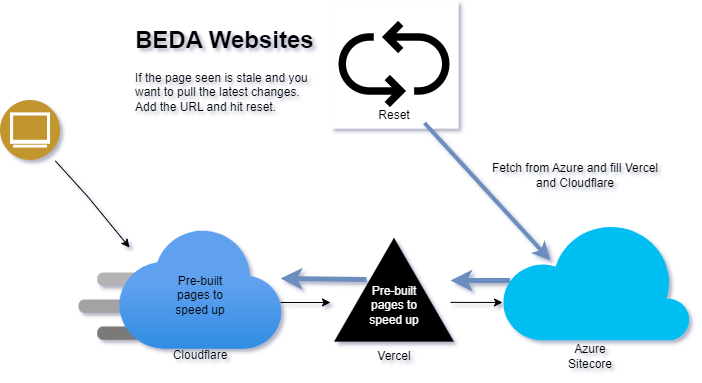

The diagram above was exported from draw.io. Its source (the exported page's mxGraphModel, read from the mxfile embedded in the PNG):
<mxGraphModel dx="1434" dy="758" grid="1" gridSize="10" guides="1" tooltips="1" connect="1" arrows="1" fold="1" page="1" pageScale="1" pageWidth="850" pageHeight="1100" math="0" shadow="0">
  <root>
    <mxCell id="0" />
    <mxCell id="1" parent="0" />
    <mxCell id="_VbsjGhqhY6lkP3-TD9Z-4" value="" style="image;aspect=fixed;perimeter=ellipsePerimeter;html=1;align=center;shadow=0;dashed=0;fontColor=#4277BB;labelBackgroundColor=default;fontSize=12;spacingTop=3;image=img/lib/ibm/users/browser.svg;" vertex="1" parent="1">
      <mxGeometry x="120" y="140" width="60" height="60" as="geometry" />
    </mxCell>
    <mxCell id="_VbsjGhqhY6lkP3-TD9Z-5" value="" style="image;aspect=fixed;html=1;points=[];align=center;fontSize=12;image=img/lib/azure2/app_services/CDN_Profiles.svg;" vertex="1" parent="1">
      <mxGeometry x="198.5" y="270" width="203" height="119.41" as="geometry" />
    </mxCell>
    <mxCell id="_VbsjGhqhY6lkP3-TD9Z-6" value="Cloudflare" style="text;html=1;strokeColor=none;fillColor=none;align=center;verticalAlign=middle;whiteSpace=wrap;rounded=0;" vertex="1" parent="1">
      <mxGeometry x="290" y="380" width="60" height="30" as="geometry" />
    </mxCell>
    <mxCell id="_VbsjGhqhY6lkP3-TD9Z-7" value="" style="shape=image;html=1;verticalAlign=top;verticalLabelPosition=bottom;labelBackgroundColor=#ffffff;imageAspect=0;aspect=fixed;image=https://cdn1.iconfinder.com/data/icons/ionicons-fill-vol-2/512/logo-vercel-128.png" vertex="1" parent="1">
      <mxGeometry x="450" y="265.7" width="128" height="128" as="geometry" />
    </mxCell>
    <mxCell id="_VbsjGhqhY6lkP3-TD9Z-9" value="Vercel" style="text;html=1;strokeColor=none;fillColor=none;align=center;verticalAlign=middle;whiteSpace=wrap;rounded=0;" vertex="1" parent="1">
      <mxGeometry x="484" y="381" width="60" height="30" as="geometry" />
    </mxCell>
    <mxCell id="_VbsjGhqhY6lkP3-TD9Z-10" value="Pre-built pages to speed up" style="text;html=1;strokeColor=none;fillColor=none;align=center;verticalAlign=middle;whiteSpace=wrap;rounded=0;" vertex="1" parent="1">
      <mxGeometry x="280" y="320" width="80" height="30" as="geometry" />
    </mxCell>
    <mxCell id="_VbsjGhqhY6lkP3-TD9Z-11" value="&lt;font color=&quot;#ffffff&quot;&gt;Pre-built pages to speed up&lt;/font&gt;" style="text;html=1;strokeColor=none;fillColor=none;align=center;verticalAlign=middle;whiteSpace=wrap;rounded=0;" vertex="1" parent="1">
      <mxGeometry x="484" y="330" width="60" height="30" as="geometry" />
    </mxCell>
    <mxCell id="_VbsjGhqhY6lkP3-TD9Z-12" value="" style="endArrow=classic;html=1;rounded=0;exitX=1;exitY=0.75;exitDx=0;exitDy=0;" edge="1" parent="1">
      <mxGeometry width="50" height="50" relative="1" as="geometry">
        <mxPoint x="174.8328157299975" y="200.41640786499875" as="sourcePoint" />
        <mxPoint x="249.01909666833785" y="287" as="targetPoint" />
        <Array as="points">
          <mxPoint x="208" y="237" />
        </Array>
      </mxGeometry>
    </mxCell>
    <mxCell id="_VbsjGhqhY6lkP3-TD9Z-13" value="" style="endArrow=classic;html=1;rounded=0;exitX=0.993;exitY=0.603;exitDx=0;exitDy=0;exitPerimeter=0;" edge="1" parent="1" source="_VbsjGhqhY6lkP3-TD9Z-5">
      <mxGeometry width="50" height="50" relative="1" as="geometry">
        <mxPoint x="400" y="390" as="sourcePoint" />
        <mxPoint x="450" y="342" as="targetPoint" />
      </mxGeometry>
    </mxCell>
    <mxCell id="_VbsjGhqhY6lkP3-TD9Z-14" value="" style="verticalLabelPosition=bottom;html=1;verticalAlign=top;align=center;strokeColor=none;fillColor=#00BEF2;shape=mxgraph.azure.cloud;" vertex="1" parent="1">
      <mxGeometry x="620" y="260" width="190" height="120" as="geometry" />
    </mxCell>
    <mxCell id="_VbsjGhqhY6lkP3-TD9Z-16" value="" style="endArrow=classic;html=1;rounded=0;" edge="1" parent="1">
      <mxGeometry width="50" height="50" relative="1" as="geometry">
        <mxPoint x="570" y="341.8655172413794" as="sourcePoint" />
        <mxPoint x="622" y="342" as="targetPoint" />
      </mxGeometry>
    </mxCell>
    <mxCell id="_VbsjGhqhY6lkP3-TD9Z-17" value="Azure Sitecore" style="text;html=1;strokeColor=none;fillColor=none;align=center;verticalAlign=middle;whiteSpace=wrap;rounded=0;" vertex="1" parent="1">
      <mxGeometry x="680" y="381" width="60" height="30" as="geometry" />
    </mxCell>
    <mxCell id="_VbsjGhqhY6lkP3-TD9Z-18" value="" style="shape=image;html=1;verticalAlign=top;verticalLabelPosition=bottom;labelBackgroundColor=#ffffff;imageAspect=0;aspect=fixed;image=https://cdn3.iconfinder.com/data/icons/arrows-set-12/512/refresh-128.png;imageBackground=default;" vertex="1" parent="1">
      <mxGeometry x="450" y="40" width="128" height="128" as="geometry" />
    </mxCell>
    <mxCell id="_VbsjGhqhY6lkP3-TD9Z-19" value="Reset" style="text;html=1;strokeColor=none;fillColor=none;align=center;verticalAlign=middle;whiteSpace=wrap;rounded=0;" vertex="1" parent="1">
      <mxGeometry x="484" y="140" width="60" height="30" as="geometry" />
    </mxCell>
    <mxCell id="_VbsjGhqhY6lkP3-TD9Z-20" value="" style="endArrow=classic;html=1;rounded=0;entryX=0.263;entryY=0.333;entryDx=0;entryDy=0;entryPerimeter=0;exitX=1;exitY=0.75;exitDx=0;exitDy=0;fillColor=#dae8fc;strokeColor=#6c8ebf;strokeWidth=4;" edge="1" parent="1" source="_VbsjGhqhY6lkP3-TD9Z-19" target="_VbsjGhqhY6lkP3-TD9Z-14">
      <mxGeometry width="50" height="50" relative="1" as="geometry">
        <mxPoint x="528" y="190" as="sourcePoint" />
        <mxPoint x="578" y="140" as="targetPoint" />
      </mxGeometry>
    </mxCell>
    <mxCell id="_VbsjGhqhY6lkP3-TD9Z-21" value="Fetch from Azure and fill Vercel and Cloudflare" style="text;html=1;strokeColor=none;fillColor=none;align=center;verticalAlign=middle;whiteSpace=wrap;rounded=0;" vertex="1" parent="1">
      <mxGeometry x="610" y="200" width="170" height="30" as="geometry" />
    </mxCell>
    <mxCell id="_VbsjGhqhY6lkP3-TD9Z-23" value="" style="endArrow=classic;html=1;rounded=0;exitX=0.05;exitY=0.5;exitDx=0;exitDy=0;exitPerimeter=0;entryX=0.938;entryY=0.424;entryDx=0;entryDy=0;entryPerimeter=0;fillColor=#dae8fc;strokeColor=#6c8ebf;strokeWidth=5;" edge="1" parent="1" source="_VbsjGhqhY6lkP3-TD9Z-14" target="_VbsjGhqhY6lkP3-TD9Z-7">
      <mxGeometry width="50" height="50" relative="1" as="geometry">
        <mxPoint x="560" y="315.7" as="sourcePoint" />
        <mxPoint x="610" y="265.7" as="targetPoint" />
      </mxGeometry>
    </mxCell>
    <mxCell id="_VbsjGhqhY6lkP3-TD9Z-24" value="" style="endArrow=classic;html=1;rounded=0;exitX=0.05;exitY=0.5;exitDx=0;exitDy=0;exitPerimeter=0;entryX=0.993;entryY=0.402;entryDx=0;entryDy=0;entryPerimeter=0;fillColor=#dae8fc;strokeColor=#6c8ebf;strokeWidth=5;" edge="1" parent="1" target="_VbsjGhqhY6lkP3-TD9Z-5">
      <mxGeometry width="50" height="50" relative="1" as="geometry">
        <mxPoint x="486" y="319" as="sourcePoint" />
        <mxPoint x="426" y="319" as="targetPoint" />
      </mxGeometry>
    </mxCell>
    <mxCell id="_VbsjGhqhY6lkP3-TD9Z-26" value="&lt;h1&gt;&lt;span style=&quot;background-color: initial;&quot;&gt;BEDA Websites&lt;/span&gt;&lt;br&gt;&lt;/h1&gt;&lt;div&gt;If the page seen is stale and you want to pull the latest changes. Add the URL and hit reset.&amp;nbsp;&lt;/div&gt;" style="text;html=1;strokeColor=none;fillColor=none;spacing=5;spacingTop=-20;whiteSpace=wrap;overflow=hidden;rounded=0;" vertex="1" parent="1">
      <mxGeometry x="250" y="60" width="190" height="120" as="geometry" />
    </mxCell>
  </root>
</mxGraphModel>